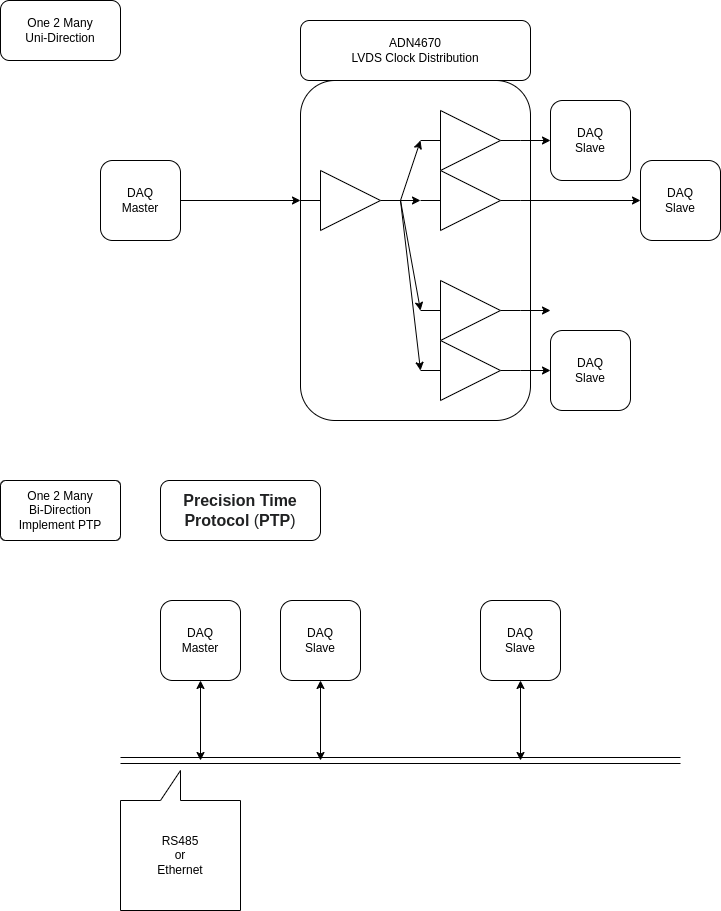

The diagram above was exported from draw.io. Its source (the exported page's mxGraphModel, read from the mxfile embedded in the PNG):
<mxGraphModel dx="1001" dy="523" grid="1" gridSize="10" guides="1" tooltips="1" connect="1" arrows="1" fold="1" page="1" pageScale="1" pageWidth="850" pageHeight="1100" math="0" shadow="0">
  <root>
    <mxCell id="0" />
    <mxCell id="1" parent="0" />
    <mxCell id="2" value="One 2 Many&lt;br&gt;Uni-Direction" style="rounded=1;whiteSpace=wrap;html=1;" vertex="1" parent="1">
      <mxGeometry x="40" y="40" width="120" height="60" as="geometry" />
    </mxCell>
    <mxCell id="3" value="" style="rounded=1;whiteSpace=wrap;html=1;" vertex="1" parent="1">
      <mxGeometry x="340" y="120" width="230" height="340" as="geometry" />
    </mxCell>
    <mxCell id="22" value="One 2 Many&lt;br&gt;Bi-Direction&lt;br&gt;Implement PTP" style="rounded=1;whiteSpace=wrap;html=1;arcSize=9;" vertex="1" parent="1">
      <mxGeometry x="40" y="520" width="120" height="60" as="geometry" />
    </mxCell>
    <mxCell id="23" value="DAQ&lt;br&gt;Master" style="rounded=1;whiteSpace=wrap;html=1;" vertex="1" parent="1">
      <mxGeometry x="200" y="640" width="80" height="80" as="geometry" />
    </mxCell>
    <mxCell id="25" value="" style="shape=link;html=1;width=6;" edge="1" parent="1">
      <mxGeometry width="100" relative="1" as="geometry">
        <mxPoint x="160" y="800" as="sourcePoint" />
        <mxPoint x="720" y="800" as="targetPoint" />
      </mxGeometry>
    </mxCell>
    <mxCell id="26" value="" style="endArrow=classic;startArrow=classic;html=1;entryX=0.5;entryY=1;entryDx=0;entryDy=0;" edge="1" parent="1" target="23">
      <mxGeometry width="50" height="50" relative="1" as="geometry">
        <mxPoint x="240" y="800" as="sourcePoint" />
        <mxPoint x="400" y="700" as="targetPoint" />
      </mxGeometry>
    </mxCell>
    <mxCell id="27" value="DAQ&lt;br&gt;Slave" style="rounded=1;whiteSpace=wrap;html=1;" vertex="1" parent="1">
      <mxGeometry x="320" y="640" width="80" height="80" as="geometry" />
    </mxCell>
    <mxCell id="28" value="" style="endArrow=classic;startArrow=classic;html=1;entryX=0.5;entryY=1;entryDx=0;entryDy=0;" edge="1" parent="1" target="27">
      <mxGeometry width="50" height="50" relative="1" as="geometry">
        <mxPoint x="360" y="800" as="sourcePoint" />
        <mxPoint x="520" y="700" as="targetPoint" />
      </mxGeometry>
    </mxCell>
    <mxCell id="29" value="DAQ&lt;br&gt;Slave" style="rounded=1;whiteSpace=wrap;html=1;" vertex="1" parent="1">
      <mxGeometry x="520" y="640" width="80" height="80" as="geometry" />
    </mxCell>
    <mxCell id="30" value="" style="endArrow=classic;startArrow=classic;html=1;entryX=0.5;entryY=1;entryDx=0;entryDy=0;" edge="1" parent="1" target="29">
      <mxGeometry width="50" height="50" relative="1" as="geometry">
        <mxPoint x="560" y="800" as="sourcePoint" />
        <mxPoint x="720" y="700" as="targetPoint" />
      </mxGeometry>
    </mxCell>
    <mxCell id="31" value="RS485&lt;br&gt;or&lt;br&gt;Ethernet" style="shape=callout;whiteSpace=wrap;html=1;perimeter=calloutPerimeter;direction=west;" vertex="1" parent="1">
      <mxGeometry x="160" y="810" width="120" height="140" as="geometry" />
    </mxCell>
    <mxCell id="37" value="" style="group" vertex="1" connectable="0" parent="1">
      <mxGeometry x="140" y="140" width="620" height="310" as="geometry" />
    </mxCell>
    <mxCell id="38" style="edgeStyle=none;html=1;exitX=1;exitY=0.5;exitDx=0;exitDy=0;entryX=0;entryY=0.5;entryDx=0;entryDy=0;" edge="1" parent="37" source="32" target="4">
      <mxGeometry relative="1" as="geometry" />
    </mxCell>
    <mxCell id="32" value="DAQ&lt;br&gt;Master" style="rounded=1;whiteSpace=wrap;html=1;" vertex="1" parent="37">
      <mxGeometry y="60" width="80" height="80" as="geometry" />
    </mxCell>
    <mxCell id="34" value="DAQ&lt;br&gt;Slave" style="rounded=1;whiteSpace=wrap;html=1;" vertex="1" parent="37">
      <mxGeometry x="450" width="80" height="80" as="geometry" />
    </mxCell>
    <mxCell id="35" value="DAQ&lt;br&gt;Slave" style="rounded=1;whiteSpace=wrap;html=1;" vertex="1" parent="37">
      <mxGeometry x="450" y="230" width="80" height="80" as="geometry" />
    </mxCell>
    <mxCell id="4" value="" style="verticalLabelPosition=bottom;shadow=0;dashed=0;align=center;html=1;verticalAlign=top;shape=mxgraph.electrical.logic_gates.buffer2;" vertex="1" parent="37">
      <mxGeometry x="200" y="70" width="100" height="60" as="geometry" />
    </mxCell>
    <mxCell id="17" style="edgeStyle=none;html=1;exitX=1;exitY=0.5;exitDx=0;exitDy=0;" edge="1" parent="37" source="5">
      <mxGeometry relative="1" as="geometry">
        <mxPoint x="450" y="40" as="targetPoint" />
      </mxGeometry>
    </mxCell>
    <mxCell id="5" value="" style="verticalLabelPosition=bottom;shadow=0;dashed=0;align=center;html=1;verticalAlign=top;shape=mxgraph.electrical.logic_gates.buffer2;" vertex="1" parent="37">
      <mxGeometry x="320" y="10" width="100" height="60" as="geometry" />
    </mxCell>
    <mxCell id="13" style="edgeStyle=none;html=1;exitX=1;exitY=0.5;exitDx=0;exitDy=0;entryX=0;entryY=0.5;entryDx=0;entryDy=0;" edge="1" parent="37" source="4" target="5">
      <mxGeometry relative="1" as="geometry" />
    </mxCell>
    <mxCell id="6" value="" style="verticalLabelPosition=bottom;shadow=0;dashed=0;align=center;html=1;verticalAlign=top;shape=mxgraph.electrical.logic_gates.buffer2;" vertex="1" parent="37">
      <mxGeometry x="320" y="70" width="100" height="60" as="geometry" />
    </mxCell>
    <mxCell id="14" style="edgeStyle=none;html=1;exitX=1;exitY=0.5;exitDx=0;exitDy=0;entryX=0;entryY=0.5;entryDx=0;entryDy=0;" edge="1" parent="37" source="4" target="6">
      <mxGeometry relative="1" as="geometry" />
    </mxCell>
    <mxCell id="19" style="edgeStyle=none;html=1;exitX=1;exitY=0.5;exitDx=0;exitDy=0;" edge="1" parent="37" source="7">
      <mxGeometry relative="1" as="geometry">
        <mxPoint x="450" y="210" as="targetPoint" />
      </mxGeometry>
    </mxCell>
    <mxCell id="7" value="" style="verticalLabelPosition=bottom;shadow=0;dashed=0;align=center;html=1;verticalAlign=top;shape=mxgraph.electrical.logic_gates.buffer2;" vertex="1" parent="37">
      <mxGeometry x="320" y="180" width="100" height="60" as="geometry" />
    </mxCell>
    <mxCell id="15" style="edgeStyle=none;html=1;exitX=1;exitY=0.5;exitDx=0;exitDy=0;entryX=0;entryY=0.5;entryDx=0;entryDy=0;" edge="1" parent="37" source="4" target="7">
      <mxGeometry relative="1" as="geometry" />
    </mxCell>
    <mxCell id="20" style="edgeStyle=none;html=1;exitX=1;exitY=0.5;exitDx=0;exitDy=0;" edge="1" parent="37" source="8">
      <mxGeometry relative="1" as="geometry">
        <mxPoint x="450" y="270" as="targetPoint" />
      </mxGeometry>
    </mxCell>
    <mxCell id="8" value="" style="verticalLabelPosition=bottom;shadow=0;dashed=0;align=center;html=1;verticalAlign=top;shape=mxgraph.electrical.logic_gates.buffer2;" vertex="1" parent="37">
      <mxGeometry x="320" y="240" width="100" height="60" as="geometry" />
    </mxCell>
    <mxCell id="16" style="edgeStyle=none;html=1;exitX=1;exitY=0.5;exitDx=0;exitDy=0;entryX=0;entryY=0.5;entryDx=0;entryDy=0;" edge="1" parent="37" source="4" target="8">
      <mxGeometry relative="1" as="geometry" />
    </mxCell>
    <mxCell id="36" value="DAQ&lt;br&gt;Slave" style="rounded=1;whiteSpace=wrap;html=1;" vertex="1" parent="37">
      <mxGeometry x="540" y="60" width="80" height="80" as="geometry" />
    </mxCell>
    <mxCell id="18" style="edgeStyle=none;html=1;exitX=1;exitY=0.5;exitDx=0;exitDy=0;entryX=0;entryY=0.5;entryDx=0;entryDy=0;" edge="1" parent="37" source="6" target="36">
      <mxGeometry relative="1" as="geometry">
        <mxPoint x="450" y="100" as="targetPoint" />
      </mxGeometry>
    </mxCell>
    <mxCell id="41" value="ADN4670&lt;br&gt;LVDS Clock Distribution" style="rounded=1;whiteSpace=wrap;html=1;" vertex="1" parent="1">
      <mxGeometry x="340" y="60" width="230" height="60" as="geometry" />
    </mxCell>
    <mxCell id="42" value="&lt;b style=&quot;color: rgb(32, 33, 34); font-family: sans-serif; font-size: 16px; text-align: start; background-color: rgb(255, 255, 255);&quot;&gt;Precision Time Protocol&lt;/b&gt;&lt;span style=&quot;color: rgb(32, 33, 34); font-family: sans-serif; font-size: 16px; text-align: start; background-color: rgb(255, 255, 255);&quot;&gt;&amp;nbsp;(&lt;/span&gt;&lt;b style=&quot;color: rgb(32, 33, 34); font-family: sans-serif; font-size: 16px; text-align: start; background-color: rgb(255, 255, 255);&quot;&gt;PTP&lt;/b&gt;&lt;span style=&quot;color: rgb(32, 33, 34); font-family: sans-serif; font-size: 16px; text-align: start; background-color: rgb(255, 255, 255);&quot;&gt;)&lt;/span&gt;" style="rounded=1;whiteSpace=wrap;html=1;" vertex="1" parent="1">
      <mxGeometry x="200" y="520" width="160" height="60" as="geometry" />
    </mxCell>
  </root>
</mxGraphModel>